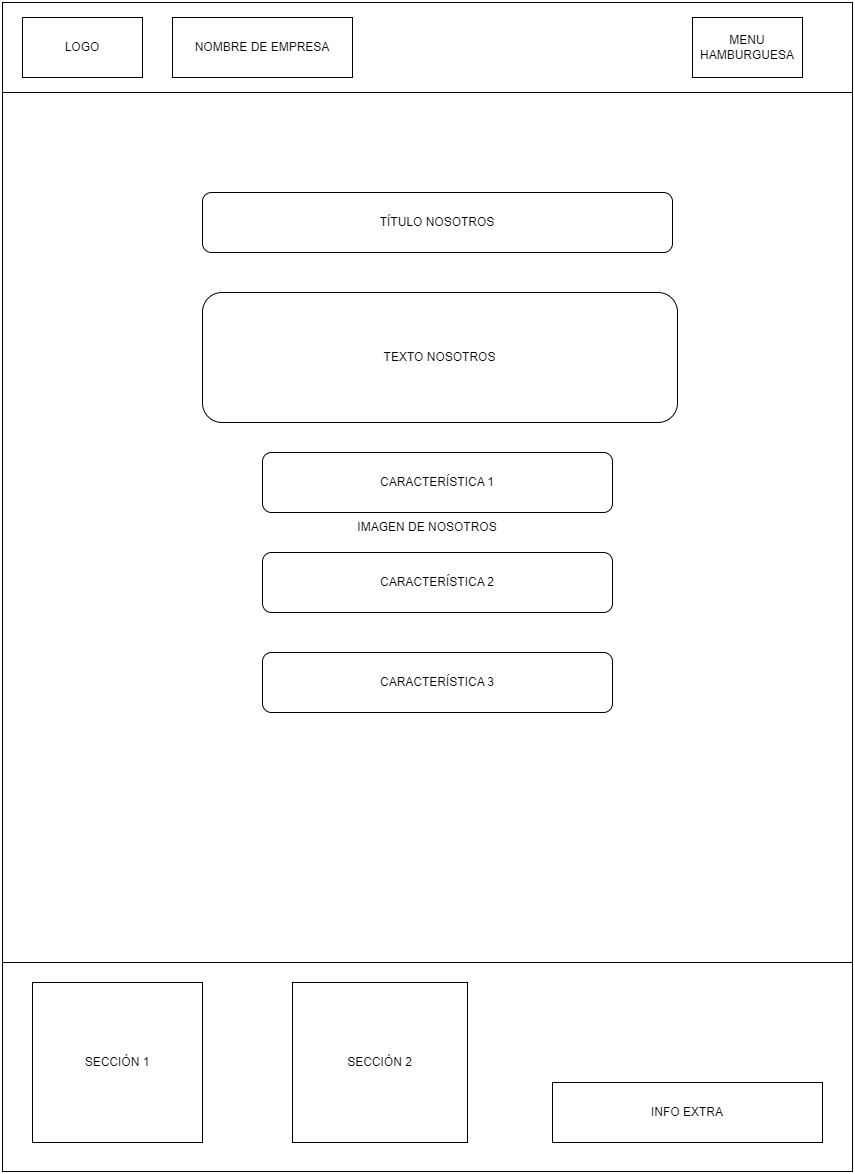

The diagram above was exported from draw.io. Its source (the exported page's mxGraphModel, read from the mxfile embedded in the PNG):
<mxGraphModel dx="2607" dy="1344" grid="1" gridSize="10" guides="1" tooltips="1" connect="1" arrows="1" fold="1" page="1" pageScale="1" pageWidth="660" pageHeight="1169" math="0" shadow="0">
  <root>
    <mxCell id="0" />
    <mxCell id="1" parent="0" />
    <mxCell id="GsbxT_K9I5OSxAmfOny_-1" value="" style="rounded=0;whiteSpace=wrap;html=1;" vertex="1" parent="1">
      <mxGeometry width="850" height="90" as="geometry" />
    </mxCell>
    <mxCell id="GsbxT_K9I5OSxAmfOny_-2" value="IMAGEN DE NOSOTROS" style="rounded=0;whiteSpace=wrap;html=1;" vertex="1" parent="1">
      <mxGeometry y="90" width="850" height="870" as="geometry" />
    </mxCell>
    <mxCell id="GsbxT_K9I5OSxAmfOny_-3" value="" style="rounded=0;whiteSpace=wrap;html=1;" vertex="1" parent="1">
      <mxGeometry y="960" width="850" height="209" as="geometry" />
    </mxCell>
    <mxCell id="GsbxT_K9I5OSxAmfOny_-4" value="LOGO" style="rounded=0;whiteSpace=wrap;html=1;" vertex="1" parent="1">
      <mxGeometry x="20" y="15" width="120" height="60" as="geometry" />
    </mxCell>
    <mxCell id="GsbxT_K9I5OSxAmfOny_-5" value="MENU HAMBURGUESA" style="rounded=0;whiteSpace=wrap;html=1;" vertex="1" parent="1">
      <mxGeometry x="690" y="15" width="110" height="60" as="geometry" />
    </mxCell>
    <mxCell id="GsbxT_K9I5OSxAmfOny_-9" value="SECCIÓN 1" style="rounded=0;whiteSpace=wrap;html=1;" vertex="1" parent="1">
      <mxGeometry x="30" y="980" width="170" height="160" as="geometry" />
    </mxCell>
    <mxCell id="GsbxT_K9I5OSxAmfOny_-10" value="SECCIÓN 2" style="rounded=0;whiteSpace=wrap;html=1;" vertex="1" parent="1">
      <mxGeometry x="290" y="980" width="175" height="160" as="geometry" />
    </mxCell>
    <mxCell id="GsbxT_K9I5OSxAmfOny_-11" value="INFO EXTRA" style="rounded=0;whiteSpace=wrap;html=1;" vertex="1" parent="1">
      <mxGeometry x="550" y="1080" width="270" height="60" as="geometry" />
    </mxCell>
    <mxCell id="GsbxT_K9I5OSxAmfOny_-17" value="NOMBRE DE EMPRESA" style="rounded=0;whiteSpace=wrap;html=1;" vertex="1" parent="1">
      <mxGeometry x="170" y="15" width="180" height="60" as="geometry" />
    </mxCell>
    <mxCell id="18XhKR0fRGEs6boSIQMM-1" value="TEXTO NOSOTROS" style="rounded=1;whiteSpace=wrap;html=1;" vertex="1" parent="1">
      <mxGeometry x="200" y="290" width="475" height="130" as="geometry" />
    </mxCell>
    <mxCell id="18XhKR0fRGEs6boSIQMM-2" value="CARACTERÍSTICA 1" style="rounded=1;whiteSpace=wrap;html=1;" vertex="1" parent="1">
      <mxGeometry x="260" y="450" width="350" height="60" as="geometry" />
    </mxCell>
    <mxCell id="18XhKR0fRGEs6boSIQMM-3" value="CARACTERÍSTICA 2" style="rounded=1;whiteSpace=wrap;html=1;" vertex="1" parent="1">
      <mxGeometry x="260" y="550" width="350" height="60" as="geometry" />
    </mxCell>
    <mxCell id="18XhKR0fRGEs6boSIQMM-4" value="TÍTULO NOSOTROS" style="rounded=1;whiteSpace=wrap;html=1;" vertex="1" parent="1">
      <mxGeometry x="200" y="190" width="470" height="60" as="geometry" />
    </mxCell>
    <mxCell id="18XhKR0fRGEs6boSIQMM-5" value="CARACTERÍSTICA 3" style="rounded=1;whiteSpace=wrap;html=1;" vertex="1" parent="1">
      <mxGeometry x="260" y="650" width="350" height="60" as="geometry" />
    </mxCell>
  </root>
</mxGraphModel>